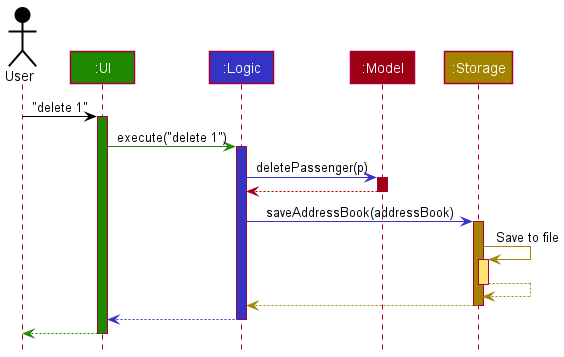

The diagram above was rendered by PlantUML. Its source (embedded in the PNG):
@startuml
!include style.puml

Actor User as user USER_COLOR
Participant ":UI" as ui UI_COLOR
Participant ":Logic" as logic LOGIC_COLOR
Participant ":Model" as model MODEL_COLOR
Participant ":Storage" as storage STORAGE_COLOR

user -[USER_COLOR]> ui : "delete 1"
activate ui UI_COLOR

ui -[UI_COLOR]> logic : execute("delete 1")
activate logic LOGIC_COLOR

logic -[LOGIC_COLOR]> model : deletePassenger(p)
activate model MODEL_COLOR

model -[MODEL_COLOR]-> logic
deactivate model

logic -[LOGIC_COLOR]> storage : saveAddressBook(addressBook)
activate storage STORAGE_COLOR

storage -[STORAGE_COLOR]> storage : Save to file
activate storage STORAGE_COLOR_T1
storage --[STORAGE_COLOR]> storage
deactivate storage

storage --[STORAGE_COLOR]> logic
deactivate storage

logic --[LOGIC_COLOR]> ui
deactivate logic

ui--[UI_COLOR]> user
deactivate ui
@enduml